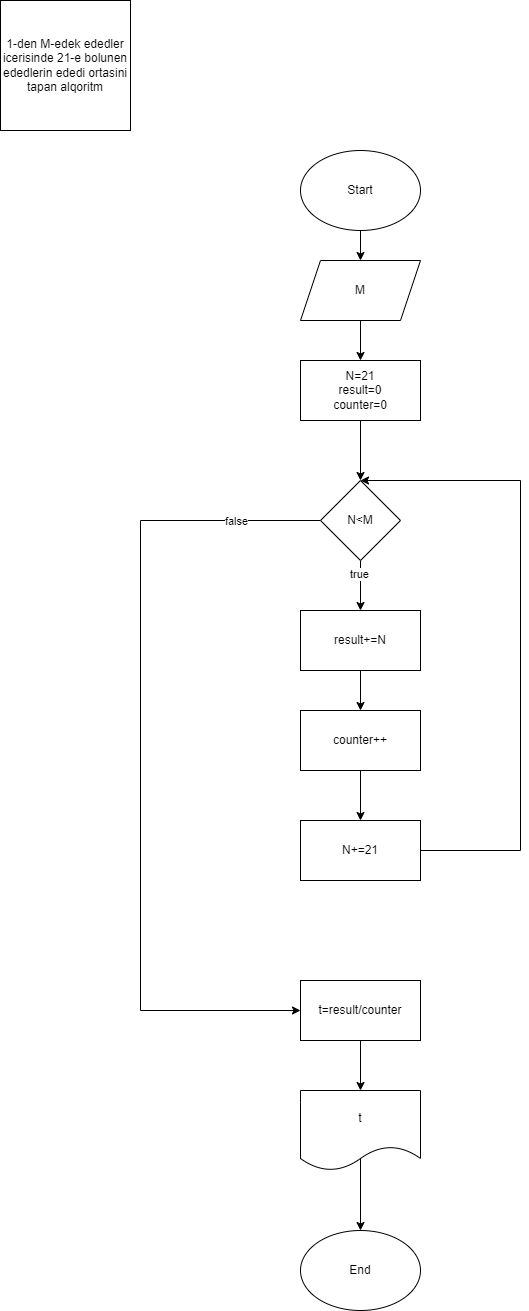

The diagram above was exported from draw.io. Its source (the exported page's mxGraphModel, read from the mxfile embedded in the PNG):
<mxGraphModel dx="1050" dy="557" grid="1" gridSize="10" guides="1" tooltips="1" connect="1" arrows="1" fold="1" page="1" pageScale="1" pageWidth="850" pageHeight="1100" math="0" shadow="0">
  <root>
    <mxCell id="0" />
    <mxCell id="1" parent="0" />
    <mxCell id="VzrxZ9J2i9MBRng0hbGM-1" value="1-den M-edek ededler icerisinde 21-e bolunen ededlerin ededi ortasini tapan alqoritm" style="whiteSpace=wrap;html=1;aspect=fixed;" vertex="1" parent="1">
      <mxGeometry x="40" y="20" width="130" height="130" as="geometry" />
    </mxCell>
    <mxCell id="VzrxZ9J2i9MBRng0hbGM-13" style="edgeStyle=orthogonalEdgeStyle;rounded=0;orthogonalLoop=1;jettySize=auto;html=1;exitX=0.5;exitY=1;exitDx=0;exitDy=0;entryX=0.5;entryY=0;entryDx=0;entryDy=0;" edge="1" parent="1" source="VzrxZ9J2i9MBRng0hbGM-2" target="VzrxZ9J2i9MBRng0hbGM-3">
      <mxGeometry relative="1" as="geometry" />
    </mxCell>
    <mxCell id="VzrxZ9J2i9MBRng0hbGM-2" value="Start" style="ellipse;whiteSpace=wrap;html=1;" vertex="1" parent="1">
      <mxGeometry x="340" y="170" width="120" height="80" as="geometry" />
    </mxCell>
    <mxCell id="VzrxZ9J2i9MBRng0hbGM-14" style="edgeStyle=orthogonalEdgeStyle;rounded=0;orthogonalLoop=1;jettySize=auto;html=1;exitX=0.5;exitY=1;exitDx=0;exitDy=0;entryX=0.5;entryY=0;entryDx=0;entryDy=0;" edge="1" parent="1" source="VzrxZ9J2i9MBRng0hbGM-3" target="VzrxZ9J2i9MBRng0hbGM-5">
      <mxGeometry relative="1" as="geometry" />
    </mxCell>
    <mxCell id="VzrxZ9J2i9MBRng0hbGM-3" value="M" style="shape=parallelogram;perimeter=parallelogramPerimeter;whiteSpace=wrap;html=1;fixedSize=1;" vertex="1" parent="1">
      <mxGeometry x="340" y="280" width="120" height="60" as="geometry" />
    </mxCell>
    <mxCell id="VzrxZ9J2i9MBRng0hbGM-15" style="edgeStyle=orthogonalEdgeStyle;rounded=0;orthogonalLoop=1;jettySize=auto;html=1;exitX=0.5;exitY=1;exitDx=0;exitDy=0;entryX=0.5;entryY=0;entryDx=0;entryDy=0;" edge="1" parent="1" source="VzrxZ9J2i9MBRng0hbGM-5" target="VzrxZ9J2i9MBRng0hbGM-6">
      <mxGeometry relative="1" as="geometry" />
    </mxCell>
    <mxCell id="VzrxZ9J2i9MBRng0hbGM-5" value="N=21&lt;div&gt;result=0&lt;/div&gt;&lt;div&gt;counter=0&lt;/div&gt;" style="rounded=0;whiteSpace=wrap;html=1;" vertex="1" parent="1">
      <mxGeometry x="340" y="380" width="120" height="60" as="geometry" />
    </mxCell>
    <mxCell id="VzrxZ9J2i9MBRng0hbGM-16" style="edgeStyle=orthogonalEdgeStyle;rounded=0;orthogonalLoop=1;jettySize=auto;html=1;exitX=0.5;exitY=1;exitDx=0;exitDy=0;entryX=0.5;entryY=0;entryDx=0;entryDy=0;" edge="1" parent="1" source="VzrxZ9J2i9MBRng0hbGM-6" target="VzrxZ9J2i9MBRng0hbGM-7">
      <mxGeometry relative="1" as="geometry" />
    </mxCell>
    <mxCell id="VzrxZ9J2i9MBRng0hbGM-24" value="true" style="edgeLabel;html=1;align=center;verticalAlign=middle;resizable=0;points=[];" vertex="1" connectable="0" parent="VzrxZ9J2i9MBRng0hbGM-16">
      <mxGeometry x="-0.48" y="-2" relative="1" as="geometry">
        <mxPoint as="offset" />
      </mxGeometry>
    </mxCell>
    <mxCell id="VzrxZ9J2i9MBRng0hbGM-20" style="edgeStyle=orthogonalEdgeStyle;rounded=0;orthogonalLoop=1;jettySize=auto;html=1;exitX=0;exitY=0.5;exitDx=0;exitDy=0;entryX=0;entryY=0.5;entryDx=0;entryDy=0;" edge="1" parent="1" source="VzrxZ9J2i9MBRng0hbGM-6" target="VzrxZ9J2i9MBRng0hbGM-11">
      <mxGeometry relative="1" as="geometry">
        <Array as="points">
          <mxPoint x="180" y="540" />
          <mxPoint x="180" y="1030" />
        </Array>
      </mxGeometry>
    </mxCell>
    <mxCell id="VzrxZ9J2i9MBRng0hbGM-25" value="false" style="edgeLabel;html=1;align=center;verticalAlign=middle;resizable=0;points=[];" vertex="1" connectable="0" parent="VzrxZ9J2i9MBRng0hbGM-20">
      <mxGeometry x="-0.7947" relative="1" as="geometry">
        <mxPoint as="offset" />
      </mxGeometry>
    </mxCell>
    <mxCell id="VzrxZ9J2i9MBRng0hbGM-6" value="N&amp;lt;M" style="rhombus;whiteSpace=wrap;html=1;" vertex="1" parent="1">
      <mxGeometry x="360" y="500" width="80" height="80" as="geometry" />
    </mxCell>
    <mxCell id="VzrxZ9J2i9MBRng0hbGM-17" style="edgeStyle=orthogonalEdgeStyle;rounded=0;orthogonalLoop=1;jettySize=auto;html=1;exitX=0.5;exitY=1;exitDx=0;exitDy=0;entryX=0.5;entryY=0;entryDx=0;entryDy=0;" edge="1" parent="1" source="VzrxZ9J2i9MBRng0hbGM-7" target="VzrxZ9J2i9MBRng0hbGM-8">
      <mxGeometry relative="1" as="geometry" />
    </mxCell>
    <mxCell id="VzrxZ9J2i9MBRng0hbGM-7" value="result+=N" style="rounded=0;whiteSpace=wrap;html=1;" vertex="1" parent="1">
      <mxGeometry x="340" y="630" width="120" height="60" as="geometry" />
    </mxCell>
    <mxCell id="VzrxZ9J2i9MBRng0hbGM-18" style="edgeStyle=orthogonalEdgeStyle;rounded=0;orthogonalLoop=1;jettySize=auto;html=1;exitX=0.5;exitY=1;exitDx=0;exitDy=0;entryX=0.5;entryY=0;entryDx=0;entryDy=0;" edge="1" parent="1" source="VzrxZ9J2i9MBRng0hbGM-8" target="VzrxZ9J2i9MBRng0hbGM-9">
      <mxGeometry relative="1" as="geometry" />
    </mxCell>
    <mxCell id="VzrxZ9J2i9MBRng0hbGM-8" value="counter++" style="rounded=0;whiteSpace=wrap;html=1;" vertex="1" parent="1">
      <mxGeometry x="340" y="730" width="120" height="60" as="geometry" />
    </mxCell>
    <mxCell id="VzrxZ9J2i9MBRng0hbGM-19" style="edgeStyle=orthogonalEdgeStyle;rounded=0;orthogonalLoop=1;jettySize=auto;html=1;exitX=1;exitY=0.5;exitDx=0;exitDy=0;entryX=0.5;entryY=0;entryDx=0;entryDy=0;" edge="1" parent="1" source="VzrxZ9J2i9MBRng0hbGM-9" target="VzrxZ9J2i9MBRng0hbGM-6">
      <mxGeometry relative="1" as="geometry">
        <Array as="points">
          <mxPoint x="560" y="870" />
          <mxPoint x="560" y="500" />
        </Array>
      </mxGeometry>
    </mxCell>
    <mxCell id="VzrxZ9J2i9MBRng0hbGM-9" value="N+=21" style="rounded=0;whiteSpace=wrap;html=1;" vertex="1" parent="1">
      <mxGeometry x="340" y="840" width="120" height="60" as="geometry" />
    </mxCell>
    <mxCell id="VzrxZ9J2i9MBRng0hbGM-23" style="edgeStyle=orthogonalEdgeStyle;rounded=0;orthogonalLoop=1;jettySize=auto;html=1;entryX=0.5;entryY=0;entryDx=0;entryDy=0;exitX=0.49;exitY=0.838;exitDx=0;exitDy=0;exitPerimeter=0;" edge="1" parent="1" source="VzrxZ9J2i9MBRng0hbGM-10" target="VzrxZ9J2i9MBRng0hbGM-12">
      <mxGeometry relative="1" as="geometry">
        <Array as="points">
          <mxPoint x="400" y="1177" />
        </Array>
      </mxGeometry>
    </mxCell>
    <mxCell id="VzrxZ9J2i9MBRng0hbGM-10" value="t" style="shape=document;whiteSpace=wrap;html=1;boundedLbl=1;" vertex="1" parent="1">
      <mxGeometry x="340" y="1110" width="120" height="80" as="geometry" />
    </mxCell>
    <mxCell id="VzrxZ9J2i9MBRng0hbGM-21" style="edgeStyle=orthogonalEdgeStyle;rounded=0;orthogonalLoop=1;jettySize=auto;html=1;exitX=0.5;exitY=1;exitDx=0;exitDy=0;entryX=0.5;entryY=0;entryDx=0;entryDy=0;" edge="1" parent="1" source="VzrxZ9J2i9MBRng0hbGM-11" target="VzrxZ9J2i9MBRng0hbGM-10">
      <mxGeometry relative="1" as="geometry" />
    </mxCell>
    <mxCell id="VzrxZ9J2i9MBRng0hbGM-11" value="t=result/counter" style="rounded=0;whiteSpace=wrap;html=1;" vertex="1" parent="1">
      <mxGeometry x="340" y="1000" width="120" height="60" as="geometry" />
    </mxCell>
    <mxCell id="VzrxZ9J2i9MBRng0hbGM-12" value="End" style="ellipse;whiteSpace=wrap;html=1;" vertex="1" parent="1">
      <mxGeometry x="340" y="1250" width="120" height="80" as="geometry" />
    </mxCell>
  </root>
</mxGraphModel>